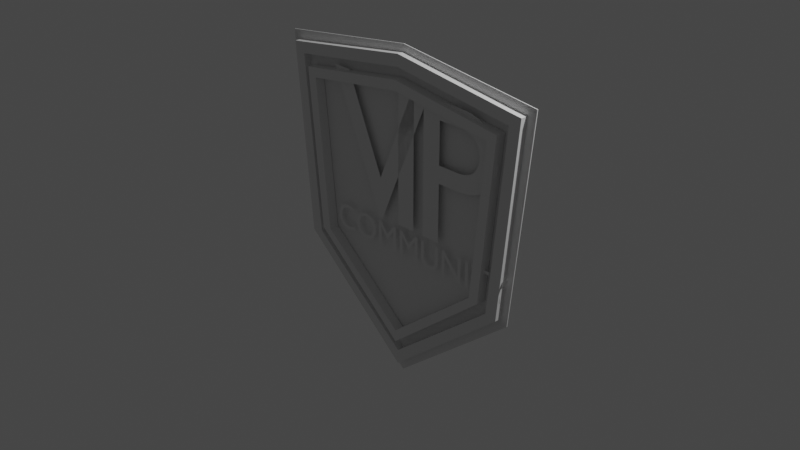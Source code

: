 # Source: PassOne.blend  (saved by Blender 2.83.19; exported with 4.5.12 LTS)
import bpy
from mathutils import Matrix  # noqa: F401  (used for matrix-valued properties, if any)

bpy.ops.wm.read_factory_settings(use_empty=True)
scene = bpy.context.scene
scene.name = 'Scene'

# ---- collections
col_collection = bpy.data.collections.new('Collection'); scene.collection.children.link(col_collection)

# ---- world
world_world = bpy.data.worlds.new('World'); scene.world = world_world
world_world.use_nodes = True; world_world.node_tree.nodes.clear()
_N = world_world.node_tree.nodes; _L = world_world.node_tree.links
n0 = _N.new('ShaderNodeOutputWorld'); n0.name = 'World Output'; n0.location = (300, 300)
n1 = _N.new('ShaderNodeBackground'); n1.name = 'Background'; n1.location = (10, 300)
n1.inputs[0].default_value = (0.05088, 0.05088, 0.05088, 1.0)
_L.new(n1.outputs[0], n0.inputs[0])
n0.is_active_output = True
world_world.color = (0.05088, 0.05088, 0.05088)
world_world.use_sun_shadow = False
world_world.sun_shadow_jitter_overblur = 0.0

# ---- cameras
cam_camera = bpy.data.cameras.new('Camera')
cam_camera.clip_end = 100.0
cam_camera.ortho_scale = 7.314

# ---- lights
light_light = bpy.data.lights.new('Light', 'POINT')
light_light.transmission_factor = 0.0
light_light.energy = 1000.0
light_light.shadow_soft_size = 0.1
light_light.shadow_maximum_resolution = 0.006
light_light.use_absolute_resolution = True

# ---- meshes
me_cube_001 = bpy.data.meshes.new('Cube.001')
me_cube_001.from_pydata([(1.417, -0.04398, -0.2531), (1.427, -0.04398, -0.1286), (1.417, 0.04398, -0.2531), (1.427, 0.04398, -0.1286), (0.0, 0.04398, -0.06086), (0.0, 0.04398, 0.07074), (0.0, -0.04398, -0.06086), (0.0, -0.04398, 0.07074), (1.544, -0.04398, -0.2767), (1.556, -0.04398, -0.1451), (1.544, 0.04398, -0.2767), (1.556, 0.04398, -0.1451), (0.0, 0.04398, -3.396), (0.0, -0.04398, -3.396), (0.0, 0.04398, -3.233), (0.0, -0.04398, -3.233), (1.229, -0.04398, -2.243), (1.229, 0.04398, -2.243), (1.36, -0.04398, -2.272), (1.36, 0.04398, -2.272)], [], [(4, 5, 3, 2), (3, 1, 9, 11), (4, 2, 0, 6), (3, 5, 7, 1), (0, 1, 7, 6), (10, 11, 9, 8), (2, 3, 11, 10), (1, 0, 8, 9), (10, 8, 18, 19), (17, 19, 12, 14), (16, 17, 14, 15), (15, 14, 12, 13), (18, 16, 15, 13), (19, 18, 13, 12), (2, 10, 19, 17), (0, 2, 17, 16), (8, 0, 16, 18)])
_uv = me_cube_001.uv_layers.new(name='UVMap')
_uv.uv.foreach_set('vector', [0.375, 0.375, 0.625, 0.375, 0.625, 0.5, 0.375, 0.5, 0.625, 0.5, 0.625, 0.75, 0.625, 0.75, 0.625, 0.5, 0.25, 0.5, 0.375, 0.5, 0.375, 0.75, 0.25, 0.75, 0.625, 0.5, 0.75, 0.5, 0.75, 0.75, 0.625, 0.75, 0.375, 0.75, 0.625, 0.75, 0.625, 0.875, 0.375, 0.875, 0.375, 0.5, 0.625, 0.5, 0.625, 0.75, 0.375, 0.75, 0.375, 0.5, 0.625, 0.5, 0.625, 0.5, 0.375, 0.5, 0.625, 0.75, 0.375, 0.75, 0.375, 0.75, 0.625, 0.75, 0.375, 0.5, 0.375, 0.75, 0.375, 0.75, 0.375, 0.5, 0.375, 0.5, 0.375, 0.5, 0.375, 0.5, 0.375, 0.5, 0.375, 0.75, 0.375, 0.5, 0.375, 0.5, 0.375, 0.75, 0.375, 0.75, 0.375, 0.5, 0.375, 0.5, 0.375, 0.75, 0.375, 0.75, 0.375, 0.75, 0.375, 0.75, 0.375, 0.75, 0.375, 0.5, 0.375, 0.75, 0.375, 0.75, 0.375, 0.5, 0.375, 0.5, 0.375, 0.5, 0.375, 0.5, 0.375, 0.5, 0.375, 0.75, 0.375, 0.5, 0.375, 0.5, 0.375, 0.75, 0.375, 0.75, 0.375, 0.75, 0.375, 0.75, 0.375, 0.75])
me_cube_001.use_remesh_fix_poles = True
me_cube_001.use_remesh_preserve_attributes = False
me_cube_001.use_mirror_vertex_groups = False
me_cube_001.update()
me_cube_002 = bpy.data.meshes.new('Cube.002')
me_cube_002.from_pydata([(1.417, -0.0658, -0.2531), (1.427, -0.0658, -0.1286), (1.417, 0.0658, -0.2531), (1.427, 0.0658, -0.1286), (0.0, 0.0658, -0.06086), (0.0, 0.0658, 0.07074), (0.0, -0.0658, -0.06086), (0.0, -0.0658, 0.07074), (1.544, -0.0658, -0.2767), (1.556, -0.0658, -0.1451), (1.544, 0.0658, -0.2767), (1.556, 0.0658, -0.1451), (0.0, 0.0658, -3.396), (0.0, -0.0658, -3.396), (0.0, 0.0658, -3.233), (0.0, -0.0658, -3.233), (1.229, -0.0658, -2.243), (1.229, 0.0658, -2.243), (1.36, -0.0658, -2.272), (1.36, 0.0658, -2.272)], [], [(4, 5, 3, 2), (3, 1, 9, 11), (4, 2, 0, 6), (3, 5, 7, 1), (0, 1, 7, 6), (10, 11, 9, 8), (2, 3, 11, 10), (1, 0, 8, 9), (10, 8, 18, 19), (17, 19, 12, 14), (16, 17, 14, 15), (15, 14, 12, 13), (18, 16, 15, 13), (19, 18, 13, 12), (2, 10, 19, 17), (0, 2, 17, 16), (8, 0, 16, 18)])
_uv = me_cube_002.uv_layers.new(name='UVMap')
_uv.uv.foreach_set('vector', [0.375, 0.375, 0.625, 0.375, 0.625, 0.5, 0.375, 0.5, 0.625, 0.5, 0.625, 0.75, 0.625, 0.75, 0.625, 0.5, 0.25, 0.5, 0.375, 0.5, 0.375, 0.75, 0.25, 0.75, 0.625, 0.5, 0.75, 0.5, 0.75, 0.75, 0.625, 0.75, 0.375, 0.75, 0.625, 0.75, 0.625, 0.875, 0.375, 0.875, 0.375, 0.5, 0.625, 0.5, 0.625, 0.75, 0.375, 0.75, 0.375, 0.5, 0.625, 0.5, 0.625, 0.5, 0.375, 0.5, 0.625, 0.75, 0.375, 0.75, 0.375, 0.75, 0.625, 0.75, 0.375, 0.5, 0.375, 0.75, 0.375, 0.75, 0.375, 0.5, 0.375, 0.5, 0.375, 0.5, 0.375, 0.5, 0.375, 0.5, 0.375, 0.75, 0.375, 0.5, 0.375, 0.5, 0.375, 0.75, 0.375, 0.75, 0.375, 0.5, 0.375, 0.5, 0.375, 0.75, 0.375, 0.75, 0.375, 0.75, 0.375, 0.75, 0.375, 0.75, 0.375, 0.5, 0.375, 0.75, 0.375, 0.75, 0.375, 0.5, 0.375, 0.5, 0.375, 0.5, 0.375, 0.5, 0.375, 0.5, 0.375, 0.75, 0.375, 0.5, 0.375, 0.5, 0.375, 0.75, 0.375, 0.75, 0.375, 0.75, 0.375, 0.75, 0.375, 0.75])
me_cube_002.use_remesh_fix_poles = True
me_cube_002.use_remesh_preserve_attributes = False
me_cube_002.use_mirror_vertex_groups = False
me_cube_002.update()
me_plane = bpy.data.meshes.new('Plane')
me_plane.from_pydata([(0.0, -1.841, 3.677e-08), (1.437, -0.666, -1.46e-08), (0.0, 1.82, -3.584e-08), (1.662, 1.61, -2.668e-08)], [], [(0, 1, 3, 2)])
_uv = me_plane.uv_layers.new(name='UVMap')
_uv.uv.foreach_set('vector', [0.0, 0.0, 1.0, 0.0, 1.0, 1.0, 0.0, 1.0])
me_plane.use_remesh_fix_poles = True
me_plane.use_remesh_preserve_attributes = False
me_plane.use_mirror_vertex_groups = False
me_plane.update()

# ---- curves / text
txt_text = bpy.data.curves.new('Text', 'FONT')
txt_text.dimensions = '2D'
txt_text.body = 'V'
txt_text.use_path_clamp = True
txt_text_001 = bpy.data.curves.new('Text.001', 'FONT')
txt_text_001.dimensions = '2D'
txt_text_001.body = 'COMMUNITY'
txt_text_001.use_path_clamp = True
txt_text_002 = bpy.data.curves.new('Text.002', 'FONT')
txt_text_002.dimensions = '2D'
txt_text_002.body = 'I\n'
txt_text_002.use_path_clamp = True
txt_text_003 = bpy.data.curves.new('Text.003', 'FONT')
txt_text_003.dimensions = '2D'
txt_text_003.body = 'P\n'
txt_text_003.use_path_clamp = True

# ---- objects
ob_light = bpy.data.objects.new('Light', light_light)
ob_camera = bpy.data.objects.new('Camera', cam_camera)
ob_empty = bpy.data.objects.new('Empty', None)
ob_cube = bpy.data.objects.new('Cube', me_cube_001)
ob_cube_001 = bpy.data.objects.new('Cube.001', me_cube_002)
ob_text = bpy.data.objects.new('Text', txt_text)
ob_text_001 = bpy.data.objects.new('Text.001', txt_text_001)
ob_text_002 = bpy.data.objects.new('Text.002', txt_text_002)
ob_text_003 = bpy.data.objects.new('Text.003', txt_text_003)
ob_plane = bpy.data.objects.new('Plane', me_plane)

# ---- transforms, parenting, visibility, modifiers, constraints
ob_light.location = (4.076, 1.005, 5.904)
ob_light.rotation_euler = (0.6503, 0.05522, 1.866)
ob_light.lock_rotations_4d = False
ob_light.empty_display_type = 'ARROWS'
ob_light.color = (0.0, 0.0, 0.0, 0.0)
ob_light.lineart.crease_threshold = 0.0
ob_camera.location = (7.359, -6.926, 4.958)
ob_camera.rotation_euler = (1.109, 0.0, 0.8149)
ob_camera.lock_rotations_4d = False
ob_camera.empty_display_type = 'ARROWS'
ob_camera.color = (0.0, 0.0, 0.0, 0.0)
ob_camera.display_type = 'WIRE'
ob_camera.lineart.crease_threshold = 0.0
ob_empty.location = (-0.205, 0.0, 0.0)
ob_empty.rotation_euler = (1.571, -0.0, -0.0)
ob_empty.empty_display_type = 'IMAGE'
ob_empty.empty_display_size = 5.0
ob_empty.empty_image_depth = 'BACK'
ob_empty.show_empty_image_perspective = False
ob_empty.empty_image_side = 'FRONT'
ob_empty.lineart.crease_threshold = 0.0
ob_cube.location = (0.0, 0.02461, 1.667)
ob_cube.lineart.crease_threshold = 0.0
_m = ob_cube.modifiers.new('Mirror', 'MIRROR')
ob_cube_001.location = (0.0, 0.0, 1.428)
ob_cube_001.scale = (0.8444, 0.8444, 0.8444)
ob_cube_001.lineart.crease_threshold = 0.0
_m = ob_cube_001.modifiers.new('Mirror', 'MIRROR')
ob_text.location = (-0.9462, 0.0, -0.06974)
ob_text.rotation_euler = (1.571, -0.0, 0.0)
ob_text.scale = (2.219, 2.166, 2.219)
ob_text.lineart.crease_threshold = 0.0
ob_text_001.location = (-0.9585, 0.0, -0.4049)
ob_text_001.rotation_euler = (1.571, -0.0, 0.0)
ob_text_001.scale = (0.4051, 0.4131, 0.4131)
ob_text_001.lineart.crease_threshold = 0.0
ob_text_002.location = (-0.1818, 0.0, -0.06974)
ob_text_002.rotation_euler = (1.571, -0.0, 0.0)
ob_text_002.scale = (2.219, 2.166, 2.219)
ob_text_002.lineart.crease_threshold = 0.0
ob_text_003.location = (0.182, 0.0, -0.06974)
ob_text_003.rotation_euler = (1.571, -0.0, 0.0)
ob_text_003.scale = (2.219, 2.166, 2.219)
ob_text_003.lineart.crease_threshold = 0.0
ob_plane.location = (0.0, 0.05994, 0.0)
ob_plane.rotation_euler = (1.571, -0.0, 0.0)
ob_plane.lineart.crease_threshold = 0.0
_m = ob_plane.modifiers.new('Mirror', 'MIRROR')
_m = ob_plane.modifiers.new('Solidify', 'SOLIDIFY')

# ---- collection membership
col_collection.objects.link(ob_light)
col_collection.objects.link(ob_camera)
col_collection.objects.link(ob_empty)
col_collection.objects.link(ob_cube)
col_collection.objects.link(ob_cube_001)
col_collection.objects.link(ob_text)
col_collection.objects.link(ob_text_001)
col_collection.objects.link(ob_text_002)
col_collection.objects.link(ob_text_003)
col_collection.objects.link(ob_plane)

# ---- scene / render settings (as saved in the file)
scene.camera = ob_camera
scene.frame_start = 1; scene.frame_end = 250; scene.frame_set(1)
scene.render.engine = 'BLENDER_EEVEE_NEXT'
scene.cycles.use_denoising = False
scene.cycles.samples = 128
scene.cycles.sampling_pattern = 'TABULATED_SOBOL'
scene.cycles.use_adaptive_sampling = False
scene.cycles.use_light_tree = False
scene.view_settings.view_transform = 'Filmic'
bpy.context.view_layer.update()
